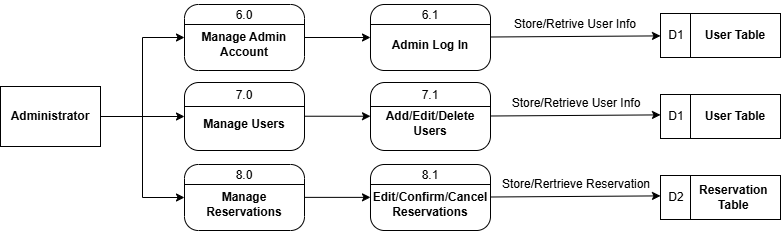

The diagram above was exported from draw.io. Its source (the exported page's mxGraphModel, read from the mxfile embedded in the PNG):
<mxGraphModel dx="872" dy="511" grid="1" gridSize="10" guides="1" tooltips="1" connect="1" arrows="1" fold="1" page="1" pageScale="1" pageWidth="827" pageHeight="1169" math="0" shadow="0">
  <root>
    <mxCell id="0" />
    <mxCell id="1" parent="0" />
    <mxCell id="3KY2VviVcoty5F_-2c3p-1" edge="1" parent="1" source="3KY2VviVcoty5F_-2c3p-4" style="edgeStyle=orthogonalEdgeStyle;rounded=0;orthogonalLoop=1;jettySize=auto;html=1;entryX=0;entryY=0.5;entryDx=0;entryDy=0;" target="3KY2VviVcoty5F_-2c3p-8">
      <mxGeometry relative="1" as="geometry" />
    </mxCell>
    <mxCell id="3KY2VviVcoty5F_-2c3p-2" edge="1" parent="1" source="3KY2VviVcoty5F_-2c3p-4" style="edgeStyle=orthogonalEdgeStyle;rounded=0;orthogonalLoop=1;jettySize=auto;html=1;entryX=0;entryY=0.5;entryDx=0;entryDy=0;" target="3KY2VviVcoty5F_-2c3p-5">
      <mxGeometry relative="1" as="geometry" />
    </mxCell>
    <mxCell id="3KY2VviVcoty5F_-2c3p-3" edge="1" parent="1" source="3KY2VviVcoty5F_-2c3p-4" style="edgeStyle=orthogonalEdgeStyle;rounded=0;orthogonalLoop=1;jettySize=auto;html=1;entryX=0;entryY=0.5;entryDx=0;entryDy=0;" target="3KY2VviVcoty5F_-2c3p-11">
      <mxGeometry relative="1" as="geometry" />
    </mxCell>
    <mxCell id="3KY2VviVcoty5F_-2c3p-4" parent="1" style="rounded=0;whiteSpace=wrap;html=1;fontStyle=1" value="Administrator" vertex="1">
      <mxGeometry height="60" width="100" x="230" y="117" as="geometry" />
    </mxCell>
    <mxCell id="3KY2VviVcoty5F_-2c3p-5" parent="1" style="rounded=1;whiteSpace=wrap;html=1;arcSize=21;fontStyle=1" value="&lt;div&gt;&lt;br&gt;&lt;/div&gt;Manage Admin&lt;div&gt;Account&lt;/div&gt;" vertex="1">
      <mxGeometry height="66" width="120" x="414" y="35" as="geometry" />
    </mxCell>
    <mxCell id="3KY2VviVcoty5F_-2c3p-6" edge="1" parent="1" style="endArrow=none;html=1;rounded=0;exitX=0;exitY=0.25;exitDx=0;exitDy=0;entryX=1;entryY=0.25;entryDx=0;entryDy=0;" value="">
      <mxGeometry height="50" relative="1" width="50" as="geometry">
        <mxPoint x="414" y="55" as="sourcePoint" />
        <mxPoint x="534" y="55" as="targetPoint" />
      </mxGeometry>
    </mxCell>
    <mxCell id="3KY2VviVcoty5F_-2c3p-7" parent="1" style="text;html=1;align=center;verticalAlign=middle;whiteSpace=wrap;rounded=0;" value="6.0" vertex="1">
      <mxGeometry height="30" width="60" x="444" y="31" as="geometry" />
    </mxCell>
    <mxCell id="3KY2VviVcoty5F_-2c3p-8" parent="1" style="rounded=1;whiteSpace=wrap;html=1;arcSize=21;fontStyle=1" value="&lt;div&gt;&lt;br&gt;&lt;/div&gt;&lt;div&gt;&lt;span style=&quot;background-color: transparent; color: light-dark(rgb(0, 0, 0), rgb(255, 255, 255));&quot;&gt;Manage Users&lt;/span&gt;&lt;/div&gt;" vertex="1">
      <mxGeometry height="68" width="120" x="414" y="113" as="geometry" />
    </mxCell>
    <mxCell id="3KY2VviVcoty5F_-2c3p-9" edge="1" parent="1" style="endArrow=none;html=1;rounded=0;exitX=0;exitY=0.25;exitDx=0;exitDy=0;entryX=1;entryY=0.25;entryDx=0;entryDy=0;" value="">
      <mxGeometry height="50" relative="1" width="50" as="geometry">
        <mxPoint x="414" y="137" as="sourcePoint" />
        <mxPoint x="534" y="137" as="targetPoint" />
      </mxGeometry>
    </mxCell>
    <mxCell id="3KY2VviVcoty5F_-2c3p-10" parent="1" style="text;html=1;align=center;verticalAlign=middle;whiteSpace=wrap;rounded=0;" value="7.0" vertex="1">
      <mxGeometry height="30" width="60" x="444" y="111" as="geometry" />
    </mxCell>
    <mxCell id="3KY2VviVcoty5F_-2c3p-11" parent="1" style="rounded=1;whiteSpace=wrap;html=1;arcSize=21;fontStyle=1" value="&lt;div&gt;&lt;br&gt;&lt;/div&gt;Manage Reservations" vertex="1">
      <mxGeometry height="66" width="120" x="414" y="195" as="geometry" />
    </mxCell>
    <mxCell id="3KY2VviVcoty5F_-2c3p-12" edge="1" parent="1" style="endArrow=none;html=1;rounded=0;exitX=0;exitY=0.25;exitDx=0;exitDy=0;entryX=1;entryY=0.25;entryDx=0;entryDy=0;" value="">
      <mxGeometry height="50" relative="1" width="50" as="geometry">
        <mxPoint x="414" y="215" as="sourcePoint" />
        <mxPoint x="534" y="215" as="targetPoint" />
      </mxGeometry>
    </mxCell>
    <mxCell id="3KY2VviVcoty5F_-2c3p-13" parent="1" style="text;html=1;align=center;verticalAlign=middle;whiteSpace=wrap;rounded=0;" value="8.0" vertex="1">
      <mxGeometry height="30" width="60" x="444" y="191" as="geometry" />
    </mxCell>
    <mxCell id="3KY2VviVcoty5F_-2c3p-14" parent="1" style="rounded=1;whiteSpace=wrap;html=1;arcSize=21;fontStyle=1" value="&lt;div&gt;&lt;br&gt;&lt;/div&gt;Admin Log In" vertex="1">
      <mxGeometry height="66" width="120" x="600" y="35" as="geometry" />
    </mxCell>
    <mxCell id="3KY2VviVcoty5F_-2c3p-15" edge="1" parent="1" style="endArrow=none;html=1;rounded=0;exitX=0;exitY=0.25;exitDx=0;exitDy=0;entryX=1;entryY=0.25;entryDx=0;entryDy=0;" value="">
      <mxGeometry height="50" relative="1" width="50" as="geometry">
        <mxPoint x="600" y="55" as="sourcePoint" />
        <mxPoint x="720" y="55" as="targetPoint" />
      </mxGeometry>
    </mxCell>
    <mxCell id="3KY2VviVcoty5F_-2c3p-16" parent="1" style="text;html=1;align=center;verticalAlign=middle;whiteSpace=wrap;rounded=0;" value="6.1" vertex="1">
      <mxGeometry height="30" width="60" x="630" y="31" as="geometry" />
    </mxCell>
    <mxCell id="3KY2VviVcoty5F_-2c3p-17" parent="1" style="rounded=1;whiteSpace=wrap;html=1;arcSize=21;fontStyle=1" value="&lt;div&gt;&lt;br&gt;&lt;/div&gt;&lt;div&gt;Add/Edit/Delete&lt;/div&gt;&lt;div&gt;Users&lt;/div&gt;" vertex="1">
      <mxGeometry height="68" width="120" x="600" y="113" as="geometry" />
    </mxCell>
    <mxCell id="3KY2VviVcoty5F_-2c3p-18" edge="1" parent="1" style="endArrow=none;html=1;rounded=0;exitX=0;exitY=0.25;exitDx=0;exitDy=0;entryX=1;entryY=0.25;entryDx=0;entryDy=0;" value="">
      <mxGeometry height="50" relative="1" width="50" as="geometry">
        <mxPoint x="600" y="137" as="sourcePoint" />
        <mxPoint x="720" y="137" as="targetPoint" />
      </mxGeometry>
    </mxCell>
    <mxCell id="3KY2VviVcoty5F_-2c3p-19" parent="1" style="text;html=1;align=center;verticalAlign=middle;whiteSpace=wrap;rounded=0;" value="7.1" vertex="1">
      <mxGeometry height="30" width="60" x="630" y="111" as="geometry" />
    </mxCell>
    <mxCell id="3KY2VviVcoty5F_-2c3p-20" parent="1" style="rounded=1;whiteSpace=wrap;html=1;arcSize=21;fontStyle=1" value="&lt;div&gt;&lt;br&gt;&lt;/div&gt;Edit/Confirm/Cancel&lt;div&gt;Reservations&lt;/div&gt;" vertex="1">
      <mxGeometry height="66" width="120" x="600" y="195" as="geometry" />
    </mxCell>
    <mxCell id="3KY2VviVcoty5F_-2c3p-21" edge="1" parent="1" style="endArrow=none;html=1;rounded=0;exitX=0;exitY=0.25;exitDx=0;exitDy=0;entryX=1;entryY=0.25;entryDx=0;entryDy=0;" value="">
      <mxGeometry height="50" relative="1" width="50" as="geometry">
        <mxPoint x="600" y="215" as="sourcePoint" />
        <mxPoint x="720" y="215" as="targetPoint" />
      </mxGeometry>
    </mxCell>
    <mxCell id="3KY2VviVcoty5F_-2c3p-22" parent="1" style="text;html=1;align=center;verticalAlign=middle;whiteSpace=wrap;rounded=0;" value="8.1" vertex="1">
      <mxGeometry height="30" width="60" x="630" y="191" as="geometry" />
    </mxCell>
    <mxCell id="3KY2VviVcoty5F_-2c3p-23" edge="1" parent="1" source="3KY2VviVcoty5F_-2c3p-5" style="endArrow=classic;html=1;rounded=0;exitX=1;exitY=0.5;exitDx=0;exitDy=0;entryX=0;entryY=0.5;entryDx=0;entryDy=0;" target="3KY2VviVcoty5F_-2c3p-14" value="">
      <mxGeometry height="50" relative="1" width="50" as="geometry">
        <mxPoint x="550" y="104" as="sourcePoint" />
        <mxPoint x="600" y="54" as="targetPoint" />
      </mxGeometry>
    </mxCell>
    <mxCell id="3KY2VviVcoty5F_-2c3p-24" edge="1" parent="1" style="endArrow=classic;html=1;rounded=0;exitX=1;exitY=0.5;exitDx=0;exitDy=0;entryX=0;entryY=0.5;entryDx=0;entryDy=0;" value="">
      <mxGeometry height="50" relative="1" width="50" as="geometry">
        <mxPoint x="534" y="146.73000000000002" as="sourcePoint" />
        <mxPoint x="600" y="146.73000000000002" as="targetPoint" />
      </mxGeometry>
    </mxCell>
    <mxCell id="3KY2VviVcoty5F_-2c3p-25" edge="1" parent="1" style="endArrow=classic;html=1;rounded=0;exitX=1;exitY=0.5;exitDx=0;exitDy=0;entryX=0;entryY=0.5;entryDx=0;entryDy=0;" value="">
      <mxGeometry height="50" relative="1" width="50" as="geometry">
        <mxPoint x="534" y="227.87" as="sourcePoint" />
        <mxPoint x="600" y="227.87" as="targetPoint" />
      </mxGeometry>
    </mxCell>
    <mxCell id="3KY2VviVcoty5F_-2c3p-26" edge="1" parent="1" style="endArrow=classic;html=1;rounded=0;exitX=1;exitY=0.5;exitDx=0;exitDy=0;" target="3KY2VviVcoty5F_-2c3p-27" value="">
      <mxGeometry height="50" relative="1" width="50" as="geometry">
        <mxPoint x="720" y="67.5" as="sourcePoint" />
        <mxPoint x="840" y="68" as="targetPoint" />
      </mxGeometry>
    </mxCell>
    <mxCell id="3KY2VviVcoty5F_-2c3p-27" parent="1" style="rounded=0;whiteSpace=wrap;html=1;fontStyle=1" value="&lt;span style=&quot;white-space: pre;&quot;&gt;&#09;&lt;/span&gt;&amp;nbsp;User Table" vertex="1">
      <mxGeometry height="44" width="120" x="890" y="44" as="geometry" />
    </mxCell>
    <mxCell id="3KY2VviVcoty5F_-2c3p-28" edge="1" parent="1" source="3KY2VviVcoty5F_-2c3p-27" style="endArrow=none;html=1;rounded=0;entryX=0.25;entryY=0;entryDx=0;entryDy=0;exitX=0.25;exitY=1;exitDx=0;exitDy=0;" target="3KY2VviVcoty5F_-2c3p-27" value="">
      <mxGeometry height="50" relative="1" width="50" as="geometry">
        <mxPoint x="780" y="132" as="sourcePoint" />
        <mxPoint x="830" y="82" as="targetPoint" />
      </mxGeometry>
    </mxCell>
    <mxCell id="3KY2VviVcoty5F_-2c3p-29" edge="1" parent="1" style="endArrow=classic;html=1;rounded=0;exitX=1;exitY=0.5;exitDx=0;exitDy=0;" value="">
      <mxGeometry height="50" relative="1" width="50" as="geometry">
        <mxPoint x="720" y="146.5" as="sourcePoint" />
        <mxPoint x="890" y="145.391304347826" as="targetPoint" />
      </mxGeometry>
    </mxCell>
    <mxCell id="3KY2VviVcoty5F_-2c3p-30" edge="1" parent="1" style="endArrow=classic;html=1;rounded=0;exitX=1;exitY=0.5;exitDx=0;exitDy=0;" value="">
      <mxGeometry height="50" relative="1" width="50" as="geometry">
        <mxPoint x="720" y="227.5" as="sourcePoint" />
        <mxPoint x="890" y="226.391304347826" as="targetPoint" />
      </mxGeometry>
    </mxCell>
    <mxCell id="3KY2VviVcoty5F_-2c3p-31" parent="1" style="text;html=1;align=center;verticalAlign=middle;whiteSpace=wrap;rounded=0;" value="Store/Retrive User Info" vertex="1">
      <mxGeometry height="30" width="130" x="740" y="40" as="geometry" />
    </mxCell>
    <mxCell id="3KY2VviVcoty5F_-2c3p-32" parent="1" style="text;html=1;align=center;verticalAlign=middle;whiteSpace=wrap;rounded=0;" value="Store/Retrieve User Info" vertex="1">
      <mxGeometry height="30" width="160" x="726" y="119" as="geometry" />
    </mxCell>
    <mxCell id="3KY2VviVcoty5F_-2c3p-33" parent="1" style="text;html=1;align=center;verticalAlign=middle;whiteSpace=wrap;rounded=0;" value="Store/Rertrieve Reservation" vertex="1">
      <mxGeometry height="30" width="160" x="726" y="200" as="geometry" />
    </mxCell>
    <mxCell id="3KY2VviVcoty5F_-2c3p-34" parent="1" style="text;html=1;align=center;verticalAlign=middle;whiteSpace=wrap;rounded=0;" value="D1" vertex="1">
      <mxGeometry height="30" width="60" x="876" y="51" as="geometry" />
    </mxCell>
    <mxCell id="3KY2VviVcoty5F_-2c3p-35" parent="1" style="rounded=0;whiteSpace=wrap;html=1;fontStyle=1" value="&lt;span style=&quot;white-space: pre;&quot;&gt;&#09;&lt;/span&gt;Reservation&lt;div&gt;&lt;span style=&quot;white-space: pre;&quot;&gt;&#09;&lt;/span&gt;Table&lt;/div&gt;" vertex="1">
      <mxGeometry height="44" width="120" x="890" y="206" as="geometry" />
    </mxCell>
    <mxCell id="3KY2VviVcoty5F_-2c3p-36" edge="1" parent="1" source="3KY2VviVcoty5F_-2c3p-35" style="endArrow=none;html=1;rounded=0;entryX=0.25;entryY=0;entryDx=0;entryDy=0;exitX=0.25;exitY=1;exitDx=0;exitDy=0;" target="3KY2VviVcoty5F_-2c3p-35" value="">
      <mxGeometry height="50" relative="1" width="50" as="geometry">
        <mxPoint x="780" y="294" as="sourcePoint" />
        <mxPoint x="830" y="244" as="targetPoint" />
      </mxGeometry>
    </mxCell>
    <mxCell id="3KY2VviVcoty5F_-2c3p-37" parent="1" style="text;html=1;align=center;verticalAlign=middle;whiteSpace=wrap;rounded=0;" value="D2" vertex="1">
      <mxGeometry height="30" width="60" x="876" y="213" as="geometry" />
    </mxCell>
    <mxCell id="3KY2VviVcoty5F_-2c3p-38" parent="1" style="rounded=0;whiteSpace=wrap;html=1;fontStyle=1" value="&lt;span style=&quot;white-space: pre;&quot;&gt;&#09;&lt;/span&gt;&amp;nbsp;User Table" vertex="1">
      <mxGeometry height="44" width="120" x="890" y="125" as="geometry" />
    </mxCell>
    <mxCell id="3KY2VviVcoty5F_-2c3p-39" edge="1" parent="1" source="3KY2VviVcoty5F_-2c3p-38" style="endArrow=none;html=1;rounded=0;entryX=0.25;entryY=0;entryDx=0;entryDy=0;exitX=0.25;exitY=1;exitDx=0;exitDy=0;" target="3KY2VviVcoty5F_-2c3p-38" value="">
      <mxGeometry height="50" relative="1" width="50" as="geometry">
        <mxPoint x="780" y="213" as="sourcePoint" />
        <mxPoint x="830" y="163" as="targetPoint" />
      </mxGeometry>
    </mxCell>
    <mxCell id="3KY2VviVcoty5F_-2c3p-40" parent="1" style="text;html=1;align=center;verticalAlign=middle;whiteSpace=wrap;rounded=0;" value="D1" vertex="1">
      <mxGeometry height="30" width="60" x="876" y="132" as="geometry" />
    </mxCell>
  </root>
</mxGraphModel>